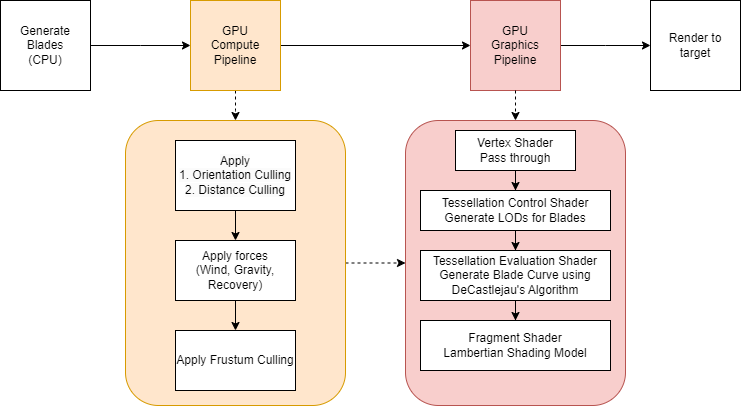

The diagram above was exported from draw.io. Its source (the exported page's mxGraphModel, read from the mxfile embedded in the PNG):
<mxGraphModel dx="1235" dy="628" grid="1" gridSize="10" guides="1" tooltips="1" connect="1" arrows="1" fold="1" page="1" pageScale="1" pageWidth="850" pageHeight="1100" math="0" shadow="0">
  <root>
    <mxCell id="0" />
    <mxCell id="1" parent="0" />
    <mxCell id="e1wr9HwUxO3RslOV_Ggh-28" style="edgeStyle=orthogonalEdgeStyle;rounded=0;orthogonalLoop=1;jettySize=auto;html=1;dashed=1;entryX=0.5;entryY=1;entryDx=0;entryDy=0;" edge="1" parent="1" source="e1wr9HwUxO3RslOV_Ggh-22" target="e1wr9HwUxO3RslOV_Ggh-26">
      <mxGeometry relative="1" as="geometry">
        <mxPoint x="450" y="362.5" as="targetPoint" />
      </mxGeometry>
    </mxCell>
    <mxCell id="e1wr9HwUxO3RslOV_Ggh-22" value="" style="rounded=1;whiteSpace=wrap;html=1;rotation=90;fillColor=#ffe6cc;strokeColor=#d79b00;" vertex="1" parent="1">
      <mxGeometry x="142.5" y="252.5" width="285" height="220" as="geometry" />
    </mxCell>
    <mxCell id="e1wr9HwUxO3RslOV_Ggh-2" style="edgeStyle=orthogonalEdgeStyle;rounded=0;orthogonalLoop=1;jettySize=auto;html=1;" edge="1" parent="1" source="e1wr9HwUxO3RslOV_Ggh-1">
      <mxGeometry relative="1" as="geometry">
        <mxPoint x="240" y="145" as="targetPoint" />
      </mxGeometry>
    </mxCell>
    <mxCell id="e1wr9HwUxO3RslOV_Ggh-1" value="Generate Blades&lt;br&gt;(CPU)" style="whiteSpace=wrap;html=1;aspect=fixed;" vertex="1" parent="1">
      <mxGeometry x="50" y="100" width="90" height="90" as="geometry" />
    </mxCell>
    <mxCell id="e1wr9HwUxO3RslOV_Ggh-9" style="edgeStyle=orthogonalEdgeStyle;rounded=0;orthogonalLoop=1;jettySize=auto;html=1;dashed=1;" edge="1" parent="1" source="e1wr9HwUxO3RslOV_Ggh-4">
      <mxGeometry relative="1" as="geometry">
        <mxPoint x="285" y="220" as="targetPoint" />
      </mxGeometry>
    </mxCell>
    <mxCell id="e1wr9HwUxO3RslOV_Ggh-34" style="edgeStyle=orthogonalEdgeStyle;rounded=0;orthogonalLoop=1;jettySize=auto;html=1;entryX=0;entryY=0.5;entryDx=0;entryDy=0;" edge="1" parent="1" source="e1wr9HwUxO3RslOV_Ggh-4" target="e1wr9HwUxO3RslOV_Ggh-8">
      <mxGeometry relative="1" as="geometry" />
    </mxCell>
    <mxCell id="e1wr9HwUxO3RslOV_Ggh-4" value="GPU&lt;br&gt;Compute Pipeline" style="whiteSpace=wrap;html=1;aspect=fixed;fillColor=#ffe6cc;strokeColor=#d79b00;" vertex="1" parent="1">
      <mxGeometry x="240" y="100" width="90" height="90" as="geometry" />
    </mxCell>
    <mxCell id="e1wr9HwUxO3RslOV_Ggh-44" style="edgeStyle=orthogonalEdgeStyle;rounded=0;orthogonalLoop=1;jettySize=auto;html=1;" edge="1" parent="1" source="e1wr9HwUxO3RslOV_Ggh-8">
      <mxGeometry relative="1" as="geometry">
        <mxPoint x="700" y="145" as="targetPoint" />
      </mxGeometry>
    </mxCell>
    <mxCell id="e1wr9HwUxO3RslOV_Ggh-8" value="GPU&lt;br&gt;Graphics Pipeline" style="whiteSpace=wrap;html=1;aspect=fixed;fillColor=#f8cecc;strokeColor=#b85450;" vertex="1" parent="1">
      <mxGeometry x="520" y="100" width="90" height="90" as="geometry" />
    </mxCell>
    <mxCell id="e1wr9HwUxO3RslOV_Ggh-13" style="edgeStyle=orthogonalEdgeStyle;rounded=0;orthogonalLoop=1;jettySize=auto;html=1;" edge="1" parent="1">
      <mxGeometry relative="1" as="geometry">
        <mxPoint x="285" y="340" as="targetPoint" />
        <mxPoint x="285" y="310" as="sourcePoint" />
      </mxGeometry>
    </mxCell>
    <mxCell id="e1wr9HwUxO3RslOV_Ggh-15" value="&lt;span style=&quot;color: rgb(0, 0, 0); font-family: Helvetica; font-size: 12px; font-style: normal; font-variant-ligatures: normal; font-variant-caps: normal; font-weight: 400; letter-spacing: normal; orphans: 2; text-align: center; text-indent: 0px; text-transform: none; widows: 2; word-spacing: 0px; -webkit-text-stroke-width: 0px; background-color: rgb(251, 251, 251); text-decoration-thickness: initial; text-decoration-style: initial; text-decoration-color: initial; float: none; display: inline !important;&quot;&gt;Apply&lt;/span&gt;&lt;br style=&quot;border-color: var(--border-color); color: rgb(0, 0, 0); font-family: Helvetica; font-size: 12px; font-style: normal; font-variant-ligatures: normal; font-variant-caps: normal; font-weight: 400; letter-spacing: normal; orphans: 2; text-align: center; text-indent: 0px; text-transform: none; widows: 2; word-spacing: 0px; -webkit-text-stroke-width: 0px; background-color: rgb(251, 251, 251); text-decoration-thickness: initial; text-decoration-style: initial; text-decoration-color: initial;&quot;&gt;&lt;span style=&quot;color: rgb(0, 0, 0); font-family: Helvetica; font-size: 12px; font-style: normal; font-variant-ligatures: normal; font-variant-caps: normal; font-weight: 400; letter-spacing: normal; orphans: 2; text-align: center; text-indent: 0px; text-transform: none; widows: 2; word-spacing: 0px; -webkit-text-stroke-width: 0px; background-color: rgb(251, 251, 251); text-decoration-thickness: initial; text-decoration-style: initial; text-decoration-color: initial; float: none; display: inline !important;&quot;&gt;1. Orientation Culling&lt;/span&gt;&lt;br style=&quot;border-color: var(--border-color); color: rgb(0, 0, 0); font-family: Helvetica; font-size: 12px; font-style: normal; font-variant-ligatures: normal; font-variant-caps: normal; font-weight: 400; letter-spacing: normal; orphans: 2; text-align: center; text-indent: 0px; text-transform: none; widows: 2; word-spacing: 0px; -webkit-text-stroke-width: 0px; background-color: rgb(251, 251, 251); text-decoration-thickness: initial; text-decoration-style: initial; text-decoration-color: initial;&quot;&gt;&lt;span style=&quot;color: rgb(0, 0, 0); font-family: Helvetica; font-size: 12px; font-style: normal; font-variant-ligatures: normal; font-variant-caps: normal; font-weight: 400; letter-spacing: normal; orphans: 2; text-align: center; text-indent: 0px; text-transform: none; widows: 2; word-spacing: 0px; -webkit-text-stroke-width: 0px; background-color: rgb(251, 251, 251); text-decoration-thickness: initial; text-decoration-style: initial; text-decoration-color: initial; float: none; display: inline !important;&quot;&gt;2. Distance Culling&lt;/span&gt;" style="rounded=0;whiteSpace=wrap;html=1;" vertex="1" parent="1">
      <mxGeometry x="225" y="240" width="120" height="70" as="geometry" />
    </mxCell>
    <mxCell id="e1wr9HwUxO3RslOV_Ggh-16" value="Apply forces&lt;br&gt;(Wind, Gravity, Recovery)" style="rounded=0;whiteSpace=wrap;html=1;" vertex="1" parent="1">
      <mxGeometry x="225" y="340" width="120" height="60" as="geometry" />
    </mxCell>
    <mxCell id="e1wr9HwUxO3RslOV_Ggh-18" value="Apply Frustum Culling" style="rounded=0;whiteSpace=wrap;html=1;" vertex="1" parent="1">
      <mxGeometry x="225" y="430" width="120" height="60" as="geometry" />
    </mxCell>
    <mxCell id="e1wr9HwUxO3RslOV_Ggh-25" style="edgeStyle=orthogonalEdgeStyle;rounded=0;orthogonalLoop=1;jettySize=auto;html=1;" edge="1" parent="1">
      <mxGeometry relative="1" as="geometry">
        <mxPoint x="285" y="430" as="targetPoint" />
        <mxPoint x="285" y="400" as="sourcePoint" />
      </mxGeometry>
    </mxCell>
    <mxCell id="e1wr9HwUxO3RslOV_Ggh-26" value="" style="rounded=1;whiteSpace=wrap;html=1;rotation=90;fillColor=#f8cecc;strokeColor=#b85450;" vertex="1" parent="1">
      <mxGeometry x="422.5" y="252.5" width="285" height="220" as="geometry" />
    </mxCell>
    <mxCell id="e1wr9HwUxO3RslOV_Ggh-32" style="edgeStyle=orthogonalEdgeStyle;rounded=0;orthogonalLoop=1;jettySize=auto;html=1;dashed=1;" edge="1" parent="1">
      <mxGeometry relative="1" as="geometry">
        <mxPoint x="565" y="220" as="targetPoint" />
        <mxPoint x="565" y="190" as="sourcePoint" />
      </mxGeometry>
    </mxCell>
    <mxCell id="e1wr9HwUxO3RslOV_Ggh-37" value="" style="edgeStyle=orthogonalEdgeStyle;rounded=0;orthogonalLoop=1;jettySize=auto;html=1;" edge="1" parent="1" source="e1wr9HwUxO3RslOV_Ggh-35" target="e1wr9HwUxO3RslOV_Ggh-36">
      <mxGeometry relative="1" as="geometry" />
    </mxCell>
    <mxCell id="e1wr9HwUxO3RslOV_Ggh-35" value="Vertex Shader&lt;br&gt;Pass through" style="rounded=0;whiteSpace=wrap;html=1;" vertex="1" parent="1">
      <mxGeometry x="505" y="230" width="120" height="40" as="geometry" />
    </mxCell>
    <mxCell id="e1wr9HwUxO3RslOV_Ggh-41" value="" style="edgeStyle=orthogonalEdgeStyle;rounded=0;orthogonalLoop=1;jettySize=auto;html=1;" edge="1" parent="1" source="e1wr9HwUxO3RslOV_Ggh-36" target="e1wr9HwUxO3RslOV_Ggh-39">
      <mxGeometry relative="1" as="geometry" />
    </mxCell>
    <mxCell id="e1wr9HwUxO3RslOV_Ggh-36" value="Tessellation Control Shader&lt;br&gt;Generate LODs for Blades" style="rounded=0;whiteSpace=wrap;html=1;" vertex="1" parent="1">
      <mxGeometry x="470" y="290" width="190" height="40" as="geometry" />
    </mxCell>
    <mxCell id="e1wr9HwUxO3RslOV_Ggh-43" value="" style="edgeStyle=orthogonalEdgeStyle;rounded=0;orthogonalLoop=1;jettySize=auto;html=1;" edge="1" parent="1" source="e1wr9HwUxO3RslOV_Ggh-39" target="e1wr9HwUxO3RslOV_Ggh-42">
      <mxGeometry relative="1" as="geometry" />
    </mxCell>
    <mxCell id="e1wr9HwUxO3RslOV_Ggh-39" value="Tessellation Evaluation Shader&lt;br&gt;Generate Blade Curve using DeCastlejau's Algorithm" style="rounded=0;whiteSpace=wrap;html=1;" vertex="1" parent="1">
      <mxGeometry x="470" y="350" width="190" height="50" as="geometry" />
    </mxCell>
    <mxCell id="e1wr9HwUxO3RslOV_Ggh-42" value="Fragment Shader&lt;br&gt;Lambertian Shading Model" style="rounded=0;whiteSpace=wrap;html=1;" vertex="1" parent="1">
      <mxGeometry x="470" y="420" width="190" height="50" as="geometry" />
    </mxCell>
    <mxCell id="e1wr9HwUxO3RslOV_Ggh-46" value="Render to&lt;br&gt;target" style="whiteSpace=wrap;html=1;aspect=fixed;" vertex="1" parent="1">
      <mxGeometry x="700" y="100" width="90" height="90" as="geometry" />
    </mxCell>
  </root>
</mxGraphModel>